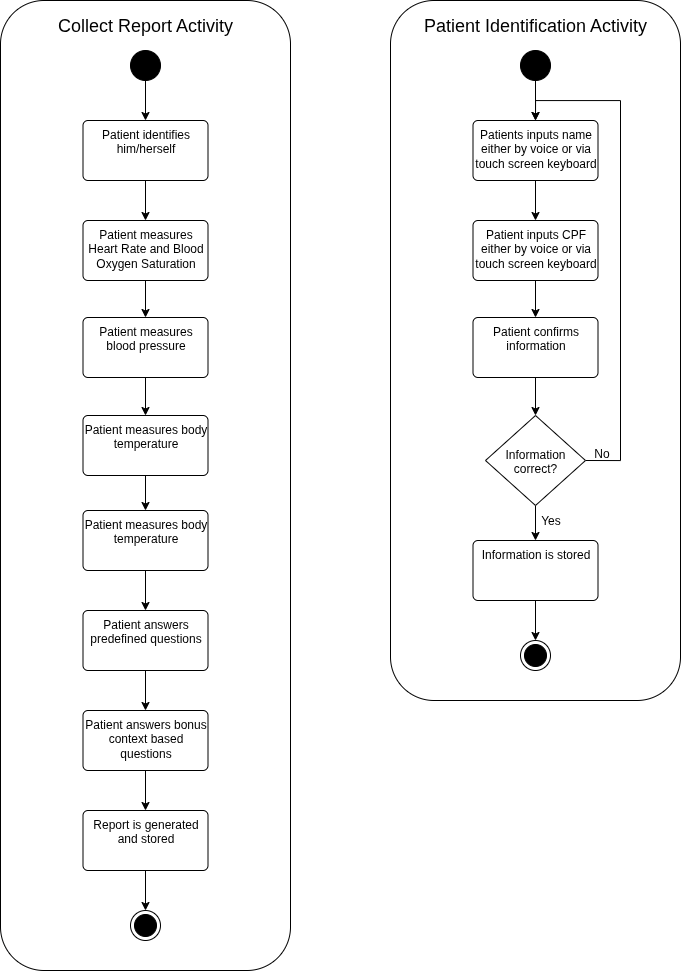

The diagram above was exported from draw.io. Its source (the exported page's mxGraphModel, read from the mxfile embedded in the PNG):
<mxGraphModel dx="1828" dy="1105" grid="1" gridSize="10" guides="1" tooltips="1" connect="1" arrows="1" fold="1" page="1" pageScale="1" pageWidth="1169" pageHeight="1654" math="0" shadow="0">
  <root>
    <mxCell id="0" />
    <mxCell id="1" parent="0" />
    <mxCell id="2" value="" style="rounded=1;whiteSpace=wrap;html=1;" vertex="1" parent="1">
      <mxGeometry x="790" y="40" width="290" height="970" as="geometry" />
    </mxCell>
    <mxCell id="3" style="edgeStyle=orthogonalEdgeStyle;rounded=0;orthogonalLoop=1;jettySize=auto;html=1;exitX=0.5;exitY=1;exitDx=0;exitDy=0;entryX=0.5;entryY=0;entryDx=0;entryDy=0;" edge="1" source="4" target="7" parent="1">
      <mxGeometry relative="1" as="geometry" />
    </mxCell>
    <mxCell id="4" value="" style="ellipse;fillColor=strokeColor;html=1;" vertex="1" parent="1">
      <mxGeometry x="920" y="90" width="30" height="30" as="geometry" />
    </mxCell>
    <mxCell id="5" value="&lt;font style=&quot;font-size: 18px;&quot;&gt;Collect Report Activity&lt;/font&gt;" style="text;html=1;align=center;verticalAlign=middle;whiteSpace=wrap;rounded=0;" vertex="1" parent="1">
      <mxGeometry x="845" y="50" width="180" height="30" as="geometry" />
    </mxCell>
    <mxCell id="6" style="edgeStyle=orthogonalEdgeStyle;rounded=0;orthogonalLoop=1;jettySize=auto;html=1;exitX=0.5;exitY=1;exitDx=0;exitDy=0;entryX=0.5;entryY=0;entryDx=0;entryDy=0;" edge="1" source="7" target="9" parent="1">
      <mxGeometry relative="1" as="geometry" />
    </mxCell>
    <mxCell id="7" value="Patient identifies him/herself" style="html=1;align=center;verticalAlign=top;rounded=1;absoluteArcSize=1;arcSize=10;dashed=0;whiteSpace=wrap;" vertex="1" parent="1">
      <mxGeometry x="872.5" y="160" width="125" height="60" as="geometry" />
    </mxCell>
    <mxCell id="8" style="edgeStyle=orthogonalEdgeStyle;rounded=0;orthogonalLoop=1;jettySize=auto;html=1;exitX=0.5;exitY=1;exitDx=0;exitDy=0;entryX=0.5;entryY=0;entryDx=0;entryDy=0;" edge="1" source="9" target="11" parent="1">
      <mxGeometry relative="1" as="geometry" />
    </mxCell>
    <mxCell id="9" value="Patient measures Heart Rate and Blood Oxygen Saturation" style="html=1;align=center;verticalAlign=top;rounded=1;absoluteArcSize=1;arcSize=10;dashed=0;whiteSpace=wrap;" vertex="1" parent="1">
      <mxGeometry x="872.5" y="260" width="125" height="60" as="geometry" />
    </mxCell>
    <mxCell id="10" style="edgeStyle=orthogonalEdgeStyle;rounded=0;orthogonalLoop=1;jettySize=auto;html=1;exitX=0.5;exitY=1;exitDx=0;exitDy=0;entryX=0.5;entryY=0;entryDx=0;entryDy=0;" edge="1" source="11" target="13" parent="1">
      <mxGeometry relative="1" as="geometry" />
    </mxCell>
    <mxCell id="11" value="Patient measures blood pressure" style="html=1;align=center;verticalAlign=top;rounded=1;absoluteArcSize=1;arcSize=10;dashed=0;whiteSpace=wrap;" vertex="1" parent="1">
      <mxGeometry x="872.5" y="357" width="125" height="60" as="geometry" />
    </mxCell>
    <mxCell id="12" style="edgeStyle=orthogonalEdgeStyle;rounded=0;orthogonalLoop=1;jettySize=auto;html=1;exitX=0.5;exitY=1;exitDx=0;exitDy=0;entryX=0.5;entryY=0;entryDx=0;entryDy=0;" edge="1" source="13" target="15" parent="1">
      <mxGeometry relative="1" as="geometry" />
    </mxCell>
    <mxCell id="13" value="Patient measures body temperature" style="html=1;align=center;verticalAlign=top;rounded=1;absoluteArcSize=1;arcSize=10;dashed=0;whiteSpace=wrap;" vertex="1" parent="1">
      <mxGeometry x="872.5" y="455" width="125" height="60" as="geometry" />
    </mxCell>
    <mxCell id="14" style="edgeStyle=orthogonalEdgeStyle;rounded=0;orthogonalLoop=1;jettySize=auto;html=1;exitX=0.5;exitY=1;exitDx=0;exitDy=0;entryX=0.5;entryY=0;entryDx=0;entryDy=0;" edge="1" source="15" target="17" parent="1">
      <mxGeometry relative="1" as="geometry" />
    </mxCell>
    <mxCell id="15" value="Patient measures body temperature" style="html=1;align=center;verticalAlign=top;rounded=1;absoluteArcSize=1;arcSize=10;dashed=0;whiteSpace=wrap;" vertex="1" parent="1">
      <mxGeometry x="872.5" y="550" width="125" height="60" as="geometry" />
    </mxCell>
    <mxCell id="16" style="edgeStyle=orthogonalEdgeStyle;rounded=0;orthogonalLoop=1;jettySize=auto;html=1;exitX=0.5;exitY=1;exitDx=0;exitDy=0;entryX=0.5;entryY=0;entryDx=0;entryDy=0;" edge="1" source="17" target="19" parent="1">
      <mxGeometry relative="1" as="geometry" />
    </mxCell>
    <mxCell id="17" value="Patient answers predefined questions" style="html=1;align=center;verticalAlign=top;rounded=1;absoluteArcSize=1;arcSize=10;dashed=0;whiteSpace=wrap;" vertex="1" parent="1">
      <mxGeometry x="872.5" y="650" width="125" height="60" as="geometry" />
    </mxCell>
    <mxCell id="18" style="edgeStyle=orthogonalEdgeStyle;rounded=0;orthogonalLoop=1;jettySize=auto;html=1;exitX=0.5;exitY=1;exitDx=0;exitDy=0;entryX=0.5;entryY=0;entryDx=0;entryDy=0;" edge="1" source="19" target="21" parent="1">
      <mxGeometry relative="1" as="geometry" />
    </mxCell>
    <mxCell id="19" value="Patient answers bonus context based questions" style="html=1;align=center;verticalAlign=top;rounded=1;absoluteArcSize=1;arcSize=10;dashed=0;whiteSpace=wrap;" vertex="1" parent="1">
      <mxGeometry x="872.5" y="750" width="125" height="60" as="geometry" />
    </mxCell>
    <mxCell id="20" style="edgeStyle=orthogonalEdgeStyle;rounded=0;orthogonalLoop=1;jettySize=auto;html=1;exitX=0.5;exitY=1;exitDx=0;exitDy=0;entryX=0.5;entryY=0;entryDx=0;entryDy=0;" edge="1" source="21" target="22" parent="1">
      <mxGeometry relative="1" as="geometry" />
    </mxCell>
    <mxCell id="21" value="Report is generated and stored" style="html=1;align=center;verticalAlign=top;rounded=1;absoluteArcSize=1;arcSize=10;dashed=0;whiteSpace=wrap;" vertex="1" parent="1">
      <mxGeometry x="872.5" y="850" width="125" height="60" as="geometry" />
    </mxCell>
    <mxCell id="22" value="" style="ellipse;html=1;shape=endState;fillColor=strokeColor;" vertex="1" parent="1">
      <mxGeometry x="920" y="950" width="30" height="30" as="geometry" />
    </mxCell>
    <mxCell id="23" value="" style="rounded=1;whiteSpace=wrap;html=1;" vertex="1" parent="1">
      <mxGeometry x="1180" y="40" width="290" height="700" as="geometry" />
    </mxCell>
    <mxCell id="24" style="edgeStyle=orthogonalEdgeStyle;rounded=0;orthogonalLoop=1;jettySize=auto;html=1;exitX=0.5;exitY=1;exitDx=0;exitDy=0;entryX=0.5;entryY=0;entryDx=0;entryDy=0;" edge="1" source="25" target="28" parent="1">
      <mxGeometry relative="1" as="geometry" />
    </mxCell>
    <mxCell id="25" value="" style="ellipse;fillColor=strokeColor;html=1;" vertex="1" parent="1">
      <mxGeometry x="1310" y="90" width="30" height="30" as="geometry" />
    </mxCell>
    <mxCell id="26" value="&lt;font style=&quot;font-size: 18px;&quot;&gt;Patient Identification Activity&lt;/font&gt;" style="text;html=1;align=center;verticalAlign=middle;whiteSpace=wrap;rounded=0;" vertex="1" parent="1">
      <mxGeometry x="1200" y="50" width="250" height="30" as="geometry" />
    </mxCell>
    <mxCell id="27" style="edgeStyle=orthogonalEdgeStyle;rounded=0;orthogonalLoop=1;jettySize=auto;html=1;exitX=0.5;exitY=1;exitDx=0;exitDy=0;entryX=0.5;entryY=0;entryDx=0;entryDy=0;" edge="1" source="28" target="30" parent="1">
      <mxGeometry relative="1" as="geometry" />
    </mxCell>
    <mxCell id="28" value="Patients inputs name either by voice or via touch screen keyboard" style="html=1;align=center;verticalAlign=top;rounded=1;absoluteArcSize=1;arcSize=10;dashed=0;whiteSpace=wrap;" vertex="1" parent="1">
      <mxGeometry x="1262.5" y="160" width="125" height="60" as="geometry" />
    </mxCell>
    <mxCell id="29" style="edgeStyle=orthogonalEdgeStyle;rounded=0;orthogonalLoop=1;jettySize=auto;html=1;exitX=0.5;exitY=1;exitDx=0;exitDy=0;entryX=0.5;entryY=0;entryDx=0;entryDy=0;" edge="1" source="30" target="32" parent="1">
      <mxGeometry relative="1" as="geometry" />
    </mxCell>
    <mxCell id="30" value="Patient inputs CPF either by voice or via touch screen keyboard" style="html=1;align=center;verticalAlign=top;rounded=1;absoluteArcSize=1;arcSize=10;dashed=0;whiteSpace=wrap;" vertex="1" parent="1">
      <mxGeometry x="1262.5" y="260" width="125" height="60" as="geometry" />
    </mxCell>
    <mxCell id="31" style="edgeStyle=orthogonalEdgeStyle;rounded=0;orthogonalLoop=1;jettySize=auto;html=1;exitX=0.5;exitY=1;exitDx=0;exitDy=0;entryX=0.5;entryY=0;entryDx=0;entryDy=0;" edge="1" source="32" target="36" parent="1">
      <mxGeometry relative="1" as="geometry" />
    </mxCell>
    <mxCell id="32" value="Patient confirms information" style="html=1;align=center;verticalAlign=top;rounded=1;absoluteArcSize=1;arcSize=10;dashed=0;whiteSpace=wrap;" vertex="1" parent="1">
      <mxGeometry x="1262.5" y="357" width="125" height="60" as="geometry" />
    </mxCell>
    <mxCell id="33" value="" style="ellipse;html=1;shape=endState;fillColor=strokeColor;" vertex="1" parent="1">
      <mxGeometry x="1310" y="680" width="30" height="30" as="geometry" />
    </mxCell>
    <mxCell id="34" style="edgeStyle=orthogonalEdgeStyle;rounded=0;orthogonalLoop=1;jettySize=auto;html=1;exitX=1;exitY=0.5;exitDx=0;exitDy=0;entryX=0.5;entryY=0;entryDx=0;entryDy=0;" edge="1" source="36" target="28" parent="1">
      <mxGeometry relative="1" as="geometry">
        <Array as="points">
          <mxPoint x="1410" y="500" />
          <mxPoint x="1410" y="140" />
          <mxPoint x="1325" y="140" />
        </Array>
      </mxGeometry>
    </mxCell>
    <mxCell id="35" style="edgeStyle=orthogonalEdgeStyle;rounded=0;orthogonalLoop=1;jettySize=auto;html=1;exitX=0.5;exitY=1;exitDx=0;exitDy=0;entryX=0.5;entryY=0;entryDx=0;entryDy=0;" edge="1" source="36" target="38" parent="1">
      <mxGeometry relative="1" as="geometry" />
    </mxCell>
    <mxCell id="36" value="Information&#10;correct?" style="rhombus;" vertex="1" parent="1">
      <mxGeometry x="1275" y="455" width="100" height="90" as="geometry" />
    </mxCell>
    <mxCell id="37" style="edgeStyle=orthogonalEdgeStyle;rounded=0;orthogonalLoop=1;jettySize=auto;html=1;exitX=0.5;exitY=1;exitDx=0;exitDy=0;entryX=0.5;entryY=0;entryDx=0;entryDy=0;" edge="1" source="38" target="33" parent="1">
      <mxGeometry relative="1" as="geometry" />
    </mxCell>
    <mxCell id="38" value="Information is stored" style="html=1;align=center;verticalAlign=top;rounded=1;absoluteArcSize=1;arcSize=10;dashed=0;whiteSpace=wrap;" vertex="1" parent="1">
      <mxGeometry x="1262.5" y="580" width="125" height="60" as="geometry" />
    </mxCell>
    <mxCell id="39" value="Yes" style="text;html=1;align=center;verticalAlign=middle;resizable=0;points=[];autosize=1;strokeColor=none;fillColor=none;" vertex="1" parent="1">
      <mxGeometry x="1320" y="545" width="40" height="30" as="geometry" />
    </mxCell>
    <mxCell id="40" value="No" style="text;html=1;align=center;verticalAlign=middle;resizable=0;points=[];autosize=1;strokeColor=none;fillColor=none;" vertex="1" parent="1">
      <mxGeometry x="1371" y="478" width="40" height="30" as="geometry" />
    </mxCell>
  </root>
</mxGraphModel>